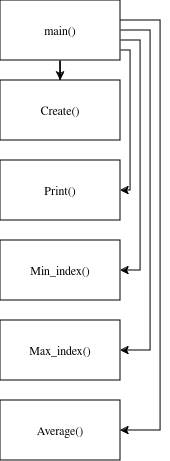

The diagram above was exported from draw.io. Its source (the exported page's mxGraphModel, read from the mxfile embedded in the PNG):
<mxGraphModel dx="1301" dy="548" grid="1" gridSize="10" guides="1" tooltips="1" connect="1" arrows="1" fold="1" page="1" pageScale="1" pageWidth="850" pageHeight="1100" math="0" shadow="0">
  <root>
    <mxCell id="0" />
    <mxCell id="1" parent="0" />
    <mxCell id="0HGoSU-bzfL7BbwnvydG-8" style="edgeStyle=orthogonalEdgeStyle;rounded=0;orthogonalLoop=1;jettySize=auto;html=1;entryX=0.5;entryY=0;entryDx=0;entryDy=0;" edge="1" parent="1" source="0HGoSU-bzfL7BbwnvydG-1" target="0HGoSU-bzfL7BbwnvydG-2">
      <mxGeometry relative="1" as="geometry" />
    </mxCell>
    <mxCell id="0HGoSU-bzfL7BbwnvydG-12" style="edgeStyle=orthogonalEdgeStyle;rounded=0;orthogonalLoop=1;jettySize=auto;html=1;entryX=1;entryY=0.5;entryDx=0;entryDy=0;" edge="1" parent="1" source="0HGoSU-bzfL7BbwnvydG-1" target="0HGoSU-bzfL7BbwnvydG-3">
      <mxGeometry relative="1" as="geometry">
        <Array as="points">
          <mxPoint x="490" y="270" />
          <mxPoint x="490" y="410" />
        </Array>
      </mxGeometry>
    </mxCell>
    <mxCell id="0HGoSU-bzfL7BbwnvydG-13" style="edgeStyle=orthogonalEdgeStyle;rounded=0;orthogonalLoop=1;jettySize=auto;html=1;entryX=1;entryY=0.5;entryDx=0;entryDy=0;" edge="1" parent="1" source="0HGoSU-bzfL7BbwnvydG-1" target="0HGoSU-bzfL7BbwnvydG-4">
      <mxGeometry relative="1" as="geometry">
        <Array as="points">
          <mxPoint x="500" y="260" />
          <mxPoint x="500" y="490" />
        </Array>
      </mxGeometry>
    </mxCell>
    <mxCell id="0HGoSU-bzfL7BbwnvydG-14" style="edgeStyle=orthogonalEdgeStyle;rounded=0;orthogonalLoop=1;jettySize=auto;html=1;entryX=1;entryY=0.5;entryDx=0;entryDy=0;" edge="1" parent="1" source="0HGoSU-bzfL7BbwnvydG-1" target="0HGoSU-bzfL7BbwnvydG-5">
      <mxGeometry relative="1" as="geometry">
        <Array as="points">
          <mxPoint x="510" y="250" />
          <mxPoint x="510" y="570" />
        </Array>
      </mxGeometry>
    </mxCell>
    <mxCell id="0HGoSU-bzfL7BbwnvydG-1" value="main()" style="rounded=0;whiteSpace=wrap;html=1;" vertex="1" parent="1">
      <mxGeometry x="360" y="220" width="120" height="60" as="geometry" />
    </mxCell>
    <mxCell id="0HGoSU-bzfL7BbwnvydG-2" value="Create()" style="rounded=0;whiteSpace=wrap;html=1;" vertex="1" parent="1">
      <mxGeometry x="360" y="300" width="120" height="60" as="geometry" />
    </mxCell>
    <mxCell id="0HGoSU-bzfL7BbwnvydG-3" value="Print()" style="rounded=0;whiteSpace=wrap;html=1;" vertex="1" parent="1">
      <mxGeometry x="360" y="380" width="120" height="60" as="geometry" />
    </mxCell>
    <mxCell id="0HGoSU-bzfL7BbwnvydG-4" value="Min_index()" style="rounded=0;whiteSpace=wrap;html=1;" vertex="1" parent="1">
      <mxGeometry x="360" y="460" width="120" height="60" as="geometry" />
    </mxCell>
    <mxCell id="0HGoSU-bzfL7BbwnvydG-5" value="Max_index()" style="rounded=0;whiteSpace=wrap;html=1;" vertex="1" parent="1">
      <mxGeometry x="360" y="540" width="120" height="60" as="geometry" />
    </mxCell>
    <mxCell id="0HGoSU-bzfL7BbwnvydG-6" value="Average()" style="rounded=0;whiteSpace=wrap;html=1;" vertex="1" parent="1">
      <mxGeometry x="360" y="620" width="120" height="60" as="geometry" />
    </mxCell>
    <mxCell id="0HGoSU-bzfL7BbwnvydG-15" style="edgeStyle=orthogonalEdgeStyle;rounded=0;orthogonalLoop=1;jettySize=auto;html=1;entryX=1;entryY=0.5;entryDx=0;entryDy=0;" edge="1" parent="1" source="0HGoSU-bzfL7BbwnvydG-1" target="0HGoSU-bzfL7BbwnvydG-6">
      <mxGeometry relative="1" as="geometry">
        <Array as="points">
          <mxPoint x="520" y="240" />
          <mxPoint x="520" y="650" />
        </Array>
      </mxGeometry>
    </mxCell>
  </root>
</mxGraphModel>